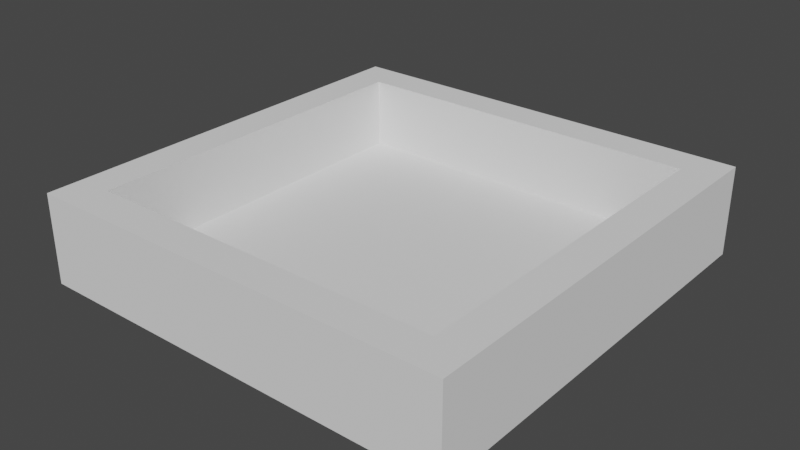 # Source: level.blend  (saved by Blender 3.3.6; exported with 4.5.12 LTS)
import bpy
from mathutils import Matrix  # noqa: F401  (used for matrix-valued properties, if any)

bpy.ops.wm.read_factory_settings(use_empty=True)
scene = bpy.context.scene
scene.name = 'Scene'

# ---- collections
col_collection = bpy.data.collections.new('Collection'); scene.collection.children.link(col_collection)

# ---- world
world_world = bpy.data.worlds.new('World'); scene.world = world_world
world_world.use_nodes = True; world_world.node_tree.nodes.clear()
_N = world_world.node_tree.nodes; _L = world_world.node_tree.links
n0 = _N.new('ShaderNodeOutputWorld'); n0.name = 'World Output'; n0.location = (300, 300)
n1 = _N.new('ShaderNodeBackground'); n1.name = 'Background'; n1.location = (10, 300)
n1.inputs[0].default_value = (0.05088, 0.05088, 0.05088, 1.0)
_L.new(n1.outputs[0], n0.inputs[0])
n0.is_active_output = True
world_world.color = (0.05088, 0.05088, 0.05088)
world_world.use_sun_shadow = False
world_world.sun_shadow_jitter_overblur = 0.0

# ---- meshes
me_grid = bpy.data.meshes.new('Grid')
me_grid.from_pydata([(-1.0, -1.0, 0.0), (-0.8, -1.0, 0.0), (-0.6, -1.0, 0.0), (-0.4, -1.0, 0.0), (-0.2, -1.0, 0.0), (0.0, -1.0, 0.0), (0.2, -1.0, 0.0), (0.4, -1.0, 0.0), (0.6, -1.0, 0.0), (0.8, -1.0, 0.0), (1.0, -1.0, 0.0), (-1.0, -0.8, 0.0), (-0.8, -0.8, 0.0), (-0.6, -0.8, 0.0), (-0.4, -0.8, 0.0), (-0.2, -0.8, 0.0), (0.0, -0.8, 0.0), (0.2, -0.8, 0.0), (0.4, -0.8, 0.0), (0.6, -0.8, 0.0), (0.8, -0.8, 0.0), (1.0, -0.8, 0.0), (-1.0, -0.6, 0.0), (-0.8, -0.6, 0.0), (-0.6, -0.6, 0.0), (-0.4, -0.6, 0.0), (-0.2, -0.6, 0.0), (0.0, -0.6, 0.0), (0.2, -0.6, 0.0), (0.4, -0.6, 0.0), (0.6, -0.6, 0.0), (0.8, -0.6, 0.0), (1.0, -0.6, 0.0), (-1.0, -0.4, 0.0), (-0.8, -0.4, 0.0), (-0.6, -0.4, 0.0), (-0.4, -0.4, 0.0), (-0.2, -0.4, 0.0), (0.0, -0.4, 0.0), (0.2, -0.4, 0.0), (0.4, -0.4, 0.0), (0.6, -0.4, 0.0), (0.8, -0.4, 0.0), (1.0, -0.4, 0.0), (-1.0, -0.2, 0.0), (-0.8, -0.2, 0.0), (-0.6, -0.2, 0.0), (-0.4, -0.2, 0.0), (-0.2, -0.2, 0.0), (0.0, -0.2, 0.0), (0.2, -0.2, 0.0), (0.4, -0.2, 0.0), (0.6, -0.2, 0.0), (0.8, -0.2, 0.0), (1.0, -0.2, 0.0), (-1.0, 0.0, 0.0), (-0.8, 0.0, 0.0), (-0.6, 0.0, 0.0), (-0.4, 0.0, 0.0), (-0.2, 0.0, 0.0), (0.0, 0.0, 0.0), (0.2, 0.0, 0.0), (0.4, 0.0, 0.0), (0.6, 0.0, 0.0), (0.8, 0.0, 0.0), (1.0, 0.0, 0.0), (-1.0, 0.2, 0.0), (-0.8, 0.2, 0.0), (-0.6, 0.2, 0.0), (-0.4, 0.2, 0.0), (-0.2, 0.2, 0.0), (0.0, 0.2, 0.0), (0.2, 0.2, 0.0), (0.4, 0.2, 0.0), (0.6, 0.2, 0.0), (0.8, 0.2, 0.0), (1.0, 0.2, 0.0), (-1.0, 0.4, 0.0), (-0.8, 0.4, 0.0), (-0.6, 0.4, 0.0), (-0.4, 0.4, 0.0), (-0.2, 0.4, 0.0), (0.0, 0.4, 0.0), (0.2, 0.4, 0.0), (0.4, 0.4, 0.0), (0.6, 0.4, 0.0), (0.8, 0.4, 0.0), (1.0, 0.4, 0.0), (-1.0, 0.6, 0.0), (-0.8, 0.6, 0.0), (-0.6, 0.6, 0.0), (-0.4, 0.6, 0.0), (-0.2, 0.6, 0.0), (0.0, 0.6, 0.0), (0.2, 0.6, 0.0), (0.4, 0.6, 0.0), (0.6, 0.6, 0.0), (0.8, 0.6, 0.0), (1.0, 0.6, 0.0), (-1.0, 0.8, 0.0), (-0.8, 0.8, 0.0), (-0.6, 0.8, 0.0), (-0.4, 0.8, 0.0), (-0.2, 0.8, 0.0), (0.0, 0.8, 0.0), (0.2, 0.8, 0.0), (0.4, 0.8, 0.0), (0.6, 0.8, 0.0), (0.8, 0.8, 0.0), (1.0, 0.8, 0.0), (-1.0, 1.0, 0.0), (-0.8, 1.0, 0.0), (-0.6, 1.0, 0.0), (-0.4, 1.0, 0.0), (-0.2, 1.0, 0.0), (0.0, 1.0, 0.0), (0.2, 1.0, 0.0), (0.4, 1.0, 0.0), (0.6, 1.0, 0.0), (0.8, 1.0, 0.0), (1.0, 1.0, 0.0), (-1.0, -1.0, 0.4), (-0.8, -1.0, 0.4), (-0.6, -1.0, 0.4), (-0.4, -1.0, 0.4), (-0.2, -1.0, 0.4), (0.0, -1.0, 0.4), (0.2, -1.0, 0.4), (0.4, -1.0, 0.4), (0.6, -1.0, 0.4), (0.8, -1.0, 0.4), (1.0, -1.0, 0.4), (-1.0, -0.8, 0.4), (1.0, -0.8, 0.4), (-1.0, -0.6, 0.4), (1.0, -0.6, 0.4), (-1.0, -0.4, 0.4), (1.0, -0.4, 0.4), (-1.0, -0.2, 0.4), (1.0, -0.2, 0.4), (-1.0, 0.0, 0.4), (1.0, 0.0, 0.4), (-1.0, 0.2, 0.4), (1.0, 0.2, 0.4), (-1.0, 0.4, 0.4), (1.0, 0.4, 0.4), (-1.0, 0.6, 0.4), (1.0, 0.6, 0.4), (-1.0, 0.8, 0.4), (1.0, 0.8, 0.4), (-1.0, 1.0, 0.4), (-0.8, 1.0, 0.4), (-0.6, 1.0, 0.4), (-0.4, 1.0, 0.4), (-0.2, 1.0, 0.4), (0.0, 1.0, 0.4), (0.2, 1.0, 0.4), (0.4, 1.0, 0.4), (0.6, 1.0, 0.4), (0.8, 1.0, 0.4), (1.0, 1.0, 0.4), (-1.2, -1.2, 0.4), (-0.96, -1.2, 0.4), (-0.72, -1.2, 0.4), (-0.48, -1.2, 0.4), (-0.24, -1.2, 0.4), (-4.768e-10, -1.2, 0.4), (0.24, -1.2, 0.4), (0.48, -1.2, 0.4), (0.72, -1.2, 0.4), (0.96, -1.2, 0.4), (1.2, -1.2, 0.4), (-1.2, -0.96, 0.4), (1.2, -0.96, 0.4), (-1.2, -0.72, 0.4), (1.2, -0.72, 0.4), (-1.2, -0.48, 0.4), (1.2, -0.48, 0.4), (-1.2, -0.24, 0.4), (1.2, -0.24, 0.4), (-1.2, 0.0, 0.4), (1.2, 0.0, 0.4), (-1.2, 0.24, 0.4), (1.2, 0.24, 0.4), (-1.2, 0.48, 0.4), (1.2, 0.48, 0.4), (-1.2, 0.72, 0.4), (1.2, 0.72, 0.4), (-1.2, 0.96, 0.4), (1.2, 0.96, 0.4), (-1.2, 1.2, 0.4), (-0.96, 1.2, 0.4), (-0.72, 1.2, 0.4), (-0.48, 1.2, 0.4), (-0.24, 1.2, 0.4), (-4.768e-10, 1.2, 0.4), (0.24, 1.2, 0.4), (0.48, 1.2, 0.4), (0.72, 1.2, 0.4), (0.96, 1.2, 0.4), (1.2, 1.2, 0.4), (-1.2, -1.2, -0.1), (-0.96, -1.2, -0.1), (-0.72, -1.2, -0.1), (-0.48, -1.2, -0.1), (-0.24, -1.2, -0.1), (-4.768e-10, -1.2, -0.1), (0.24, -1.2, -0.1), (0.48, -1.2, -0.1), (0.72, -1.2, -0.1), (0.96, -1.2, -0.1), (1.2, -1.2, -0.1), (-1.2, -0.96, -0.1), (1.2, -0.96, -0.1), (-1.2, -0.72, -0.1), (1.2, -0.72, -0.1), (-1.2, -0.48, -0.1), (1.2, -0.48, -0.1), (-1.2, -0.24, -0.1), (1.2, -0.24, -0.1), (-1.2, 0.0, -0.1), (1.2, 0.0, -0.1), (-1.2, 0.24, -0.1), (1.2, 0.24, -0.1), (-1.2, 0.48, -0.1), (1.2, 0.48, -0.1), (-1.2, 0.72, -0.1), (1.2, 0.72, -0.1), (-1.2, 0.96, -0.1), (1.2, 0.96, -0.1), (-1.2, 1.2, -0.1), (-0.96, 1.2, -0.1), (-0.72, 1.2, -0.1), (-0.48, 1.2, -0.1), (-0.24, 1.2, -0.1), (-4.768e-10, 1.2, -0.1), (0.24, 1.2, -0.1), (0.48, 1.2, -0.1), (0.72, 1.2, -0.1), (0.96, 1.2, -0.1), (1.2, 1.2, -0.1)], [], [(0, 1, 12, 11), (1, 2, 13, 12), (2, 3, 14, 13), (3, 4, 15, 14), (4, 5, 16, 15), (5, 6, 17, 16), (6, 7, 18, 17), (7, 8, 19, 18), (8, 9, 20, 19), (9, 10, 21, 20), (11, 12, 23, 22), (12, 13, 24, 23), (13, 14, 25, 24), (14, 15, 26, 25), (15, 16, 27, 26), (16, 17, 28, 27), (17, 18, 29, 28), (18, 19, 30, 29), (19, 20, 31, 30), (20, 21, 32, 31), (22, 23, 34, 33), (23, 24, 35, 34), (24, 25, 36, 35), (25, 26, 37, 36), (26, 27, 38, 37), (27, 28, 39, 38), (28, 29, 40, 39), (29, 30, 41, 40), (30, 31, 42, 41), (31, 32, 43, 42), (33, 34, 45, 44), (34, 35, 46, 45), (35, 36, 47, 46), (36, 37, 48, 47), (37, 38, 49, 48), (38, 39, 50, 49), (39, 40, 51, 50), (40, 41, 52, 51), (41, 42, 53, 52), (42, 43, 54, 53), (44, 45, 56, 55), (45, 46, 57, 56), (46, 47, 58, 57), (47, 48, 59, 58), (48, 49, 60, 59), (49, 50, 61, 60), (50, 51, 62, 61), (51, 52, 63, 62), (52, 53, 64, 63), (53, 54, 65, 64), (55, 56, 67, 66), (56, 57, 68, 67), (57, 58, 69, 68), (58, 59, 70, 69), (59, 60, 71, 70), (60, 61, 72, 71), (61, 62, 73, 72), (62, 63, 74, 73), (63, 64, 75, 74), (64, 65, 76, 75), (66, 67, 78, 77), (67, 68, 79, 78), (68, 69, 80, 79), (69, 70, 81, 80), (70, 71, 82, 81), (71, 72, 83, 82), (72, 73, 84, 83), (73, 74, 85, 84), (74, 75, 86, 85), (75, 76, 87, 86), (77, 78, 89, 88), (78, 79, 90, 89), (79, 80, 91, 90), (80, 81, 92, 91), (81, 82, 93, 92), (82, 83, 94, 93), (83, 84, 95, 94), (84, 85, 96, 95), (85, 86, 97, 96), (86, 87, 98, 97), (88, 89, 100, 99), (89, 90, 101, 100), (90, 91, 102, 101), (91, 92, 103, 102), (92, 93, 104, 103), (93, 94, 105, 104), (94, 95, 106, 105), (95, 96, 107, 106), (96, 97, 108, 107), (97, 98, 109, 108), (99, 100, 111, 110), (100, 101, 112, 111), (101, 102, 113, 112), (102, 103, 114, 113), (103, 104, 115, 114), (104, 105, 116, 115), (105, 106, 117, 116), (106, 107, 118, 117), (107, 108, 119, 118), (108, 109, 120, 119), (118, 119, 159, 158), (6, 5, 126, 127), (120, 109, 149, 160), (88, 99, 148, 146), (112, 113, 153, 152), (43, 32, 135, 137), (2, 1, 122, 123), (11, 22, 134, 132), (119, 120, 160, 159), (7, 6, 127, 128), (65, 54, 139, 141), (113, 114, 154, 153), (33, 44, 138, 136), (3, 2, 123, 124), (87, 76, 143, 145), (55, 66, 142, 140), (114, 115, 155, 154), (8, 7, 128, 129), (109, 98, 147, 149), (77, 88, 146, 144), (32, 21, 133, 135), (115, 116, 156, 155), (4, 3, 124, 125), (99, 110, 150, 148), (54, 43, 137, 139), (9, 8, 129, 130), (22, 33, 136, 134), (116, 117, 157, 156), (5, 4, 125, 126), (110, 111, 151, 150), (76, 65, 141, 143), (0, 11, 132, 121), (44, 55, 140, 138), (117, 118, 158, 157), (1, 0, 121, 122), (10, 9, 130, 131), (98, 87, 145, 147), (111, 112, 152, 151), (66, 77, 144, 142), (21, 10, 131, 133), (144, 146, 186, 184), (133, 131, 171, 173), (160, 149, 189, 200), (147, 145, 185, 187), (132, 134, 174, 172), (159, 160, 200, 199), (146, 148, 188, 186), (135, 133, 173, 175), (121, 132, 172, 161), (149, 147, 187, 189), (134, 136, 176, 174), (122, 121, 161, 162), (148, 150, 190, 188), (137, 135, 175, 177), (123, 122, 162, 163), (150, 151, 191, 190), (136, 138, 178, 176), (124, 123, 163, 164), (151, 152, 192, 191), (139, 137, 177, 179), (125, 124, 164, 165), (152, 153, 193, 192), (138, 140, 180, 178), (126, 125, 165, 166), (153, 154, 194, 193), (141, 139, 179, 181), (127, 126, 166, 167), (154, 155, 195, 194), (140, 142, 182, 180), (128, 127, 167, 168), (155, 156, 196, 195), (143, 141, 181, 183), (129, 128, 168, 169), (156, 157, 197, 196), (142, 144, 184, 182), (130, 129, 169, 170), (157, 158, 198, 197), (145, 143, 183, 185), (131, 130, 170, 171), (158, 159, 199, 198), (173, 171, 211, 213), (200, 189, 229, 240), (187, 185, 225, 227), (172, 174, 214, 212), (199, 200, 240, 239), (186, 188, 228, 226), (175, 173, 213, 215), (161, 172, 212, 201), (189, 187, 227, 229), (174, 176, 216, 214), (162, 161, 201, 202), (188, 190, 230, 228), (177, 175, 215, 217), (163, 162, 202, 203), (190, 191, 231, 230), (176, 178, 218, 216), (164, 163, 203, 204), (191, 192, 232, 231), (179, 177, 217, 219), (165, 164, 204, 205), (192, 193, 233, 232), (178, 180, 220, 218), (166, 165, 205, 206), (193, 194, 234, 233), (181, 179, 219, 221), (167, 166, 206, 207), (194, 195, 235, 234), (180, 182, 222, 220), (168, 167, 207, 208), (195, 196, 236, 235), (183, 181, 221, 223), (169, 168, 208, 209), (196, 197, 237, 236), (182, 184, 224, 222), (170, 169, 209, 210), (197, 198, 238, 237), (185, 183, 223, 225), (171, 170, 210, 211), (198, 199, 239, 238), (184, 186, 226, 224)])
_uv = me_grid.uv_layers.new(name='UVMap')
_uv.uv.foreach_set('vector', [0.0, 0.0, 0.1, 0.0, 0.1, 0.1, 0.0, 0.1, 0.1, 0.0, 0.2, 0.0, 0.2, 0.1, 0.1, 0.1, 0.2, 0.0, 0.3, 0.0, 0.3, 0.1, 0.2, 0.1, 0.3, 0.0, 0.4, 0.0, 0.4, 0.1, 0.3, 0.1, 0.4, 0.0, 0.5, 0.0, 0.5, 0.1, 0.4, 0.1, 0.5, 0.0, 0.6, 0.0, 0.6, 0.1, 0.5, 0.1, 0.6, 0.0, 0.7, 0.0, 0.7, 0.1, 0.6, 0.1, 0.7, 0.0, 0.8, 0.0, 0.8, 0.1, 0.7, 0.1, 0.8, 0.0, 0.9, 0.0, 0.9, 0.1, 0.8, 0.1, 0.9, 0.0, 1.0, 0.0, 1.0, 0.1, 0.9, 0.1, 0.0, 0.1, 0.1, 0.1, 0.1, 0.2, 0.0, 0.2, 0.1, 0.1, 0.2, 0.1, 0.2, 0.2, 0.1, 0.2, 0.2, 0.1, 0.3, 0.1, 0.3, 0.2, 0.2, 0.2, 0.3, 0.1, 0.4, 0.1, 0.4, 0.2, 0.3, 0.2, 0.4, 0.1, 0.5, 0.1, 0.5, 0.2, 0.4, 0.2, 0.5, 0.1, 0.6, 0.1, 0.6, 0.2, 0.5, 0.2, 0.6, 0.1, 0.7, 0.1, 0.7, 0.2, 0.6, 0.2, 0.7, 0.1, 0.8, 0.1, 0.8, 0.2, 0.7, 0.2, 0.8, 0.1, 0.9, 0.1, 0.9, 0.2, 0.8, 0.2, 0.9, 0.1, 1.0, 0.1, 1.0, 0.2, 0.9, 0.2, 0.0, 0.2, 0.1, 0.2, 0.1, 0.3, 0.0, 0.3, 0.1, 0.2, 0.2, 0.2, 0.2, 0.3, 0.1, 0.3, 0.2, 0.2, 0.3, 0.2, 0.3, 0.3, 0.2, 0.3, 0.3, 0.2, 0.4, 0.2, 0.4, 0.3, 0.3, 0.3, 0.4, 0.2, 0.5, 0.2, 0.5, 0.3, 0.4, 0.3, 0.5, 0.2, 0.6, 0.2, 0.6, 0.3, 0.5, 0.3, 0.6, 0.2, 0.7, 0.2, 0.7, 0.3, 0.6, 0.3, 0.7, 0.2, 0.8, 0.2, 0.8, 0.3, 0.7, 0.3, 0.8, 0.2, 0.9, 0.2, 0.9, 0.3, 0.8, 0.3, 0.9, 0.2, 1.0, 0.2, 1.0, 0.3, 0.9, 0.3, 0.0, 0.3, 0.1, 0.3, 0.1, 0.4, 0.0, 0.4, 0.1, 0.3, 0.2, 0.3, 0.2, 0.4, 0.1, 0.4, 0.2, 0.3, 0.3, 0.3, 0.3, 0.4, 0.2, 0.4, 0.3, 0.3, 0.4, 0.3, 0.4, 0.4, 0.3, 0.4, 0.4, 0.3, 0.5, 0.3, 0.5, 0.4, 0.4, 0.4, 0.5, 0.3, 0.6, 0.3, 0.6, 0.4, 0.5, 0.4, 0.6, 0.3, 0.7, 0.3, 0.7, 0.4, 0.6, 0.4, 0.7, 0.3, 0.8, 0.3, 0.8, 0.4, 0.7, 0.4, 0.8, 0.3, 0.9, 0.3, 0.9, 0.4, 0.8, 0.4, 0.9, 0.3, 1.0, 0.3, 1.0, 0.4, 0.9, 0.4, 0.0, 0.4, 0.1, 0.4, 0.1, 0.5, 0.0, 0.5, 0.1, 0.4, 0.2, 0.4, 0.2, 0.5, 0.1, 0.5, 0.2, 0.4, 0.3, 0.4, 0.3, 0.5, 0.2, 0.5, 0.3, 0.4, 0.4, 0.4, 0.4, 0.5, 0.3, 0.5, 0.4, 0.4, 0.5, 0.4, 0.5, 0.5, 0.4, 0.5, 0.5, 0.4, 0.6, 0.4, 0.6, 0.5, 0.5, 0.5, 0.6, 0.4, 0.7, 0.4, 0.7, 0.5, 0.6, 0.5, 0.7, 0.4, 0.8, 0.4, 0.8, 0.5, 0.7, 0.5, 0.8, 0.4, 0.9, 0.4, 0.9, 0.5, 0.8, 0.5, 0.9, 0.4, 1.0, 0.4, 1.0, 0.5, 0.9, 0.5, 0.0, 0.5, 0.1, 0.5, 0.1, 0.6, 0.0, 0.6, 0.1, 0.5, 0.2, 0.5, 0.2, 0.6, 0.1, 0.6, 0.2, 0.5, 0.3, 0.5, 0.3, 0.6, 0.2, 0.6, 0.3, 0.5, 0.4, 0.5, 0.4, 0.6, 0.3, 0.6, 0.4, 0.5, 0.5, 0.5, 0.5, 0.6, 0.4, 0.6, 0.5, 0.5, 0.6, 0.5, 0.6, 0.6, 0.5, 0.6, 0.6, 0.5, 0.7, 0.5, 0.7, 0.6, 0.6, 0.6, 0.7, 0.5, 0.8, 0.5, 0.8, 0.6, 0.7, 0.6, 0.8, 0.5, 0.9, 0.5, 0.9, 0.6, 0.8, 0.6, 0.9, 0.5, 1.0, 0.5, 1.0, 0.6, 0.9, 0.6, 0.0, 0.6, 0.1, 0.6, 0.1, 0.7, 0.0, 0.7, 0.1, 0.6, 0.2, 0.6, 0.2, 0.7, 0.1, 0.7, 0.2, 0.6, 0.3, 0.6, 0.3, 0.7, 0.2, 0.7, 0.3, 0.6, 0.4, 0.6, 0.4, 0.7, 0.3, 0.7, 0.4, 0.6, 0.5, 0.6, 0.5, 0.7, 0.4, 0.7, 0.5, 0.6, 0.6, 0.6, 0.6, 0.7, 0.5, 0.7, 0.6, 0.6, 0.7, 0.6, 0.7, 0.7, 0.6, 0.7, 0.7, 0.6, 0.8, 0.6, 0.8, 0.7, 0.7, 0.7, 0.8, 0.6, 0.9, 0.6, 0.9, 0.7, 0.8, 0.7, 0.9, 0.6, 1.0, 0.6, 1.0, 0.7, 0.9, 0.7, 0.0, 0.7, 0.1, 0.7, 0.1, 0.8, 0.0, 0.8, 0.1, 0.7, 0.2, 0.7, 0.2, 0.8, 0.1, 0.8, 0.2, 0.7, 0.3, 0.7, 0.3, 0.8, 0.2, 0.8, 0.3, 0.7, 0.4, 0.7, 0.4, 0.8, 0.3, 0.8, 0.4, 0.7, 0.5, 0.7, 0.5, 0.8, 0.4, 0.8, 0.5, 0.7, 0.6, 0.7, 0.6, 0.8, 0.5, 0.8, 0.6, 0.7, 0.7, 0.7, 0.7, 0.8, 0.6, 0.8, 0.7, 0.7, 0.8, 0.7, 0.8, 0.8, 0.7, 0.8, 0.8, 0.7, 0.9, 0.7, 0.9, 0.8, 0.8, 0.8, 0.9, 0.7, 1.0, 0.7, 1.0, 0.8, 0.9, 0.8, 0.0, 0.8, 0.1, 0.8, 0.1, 0.9, 0.0, 0.9, 0.1, 0.8, 0.2, 0.8, 0.2, 0.9, 0.1, 0.9, 0.2, 0.8, 0.3, 0.8, 0.3, 0.9, 0.2, 0.9, 0.3, 0.8, 0.4, 0.8, 0.4, 0.9, 0.3, 0.9, 0.4, 0.8, 0.5, 0.8, 0.5, 0.9, 0.4, 0.9, 0.5, 0.8, 0.6, 0.8, 0.6, 0.9, 0.5, 0.9, 0.6, 0.8, 0.7, 0.8, 0.7, 0.9, 0.6, 0.9, 0.7, 0.8, 0.8, 0.8, 0.8, 0.9, 0.7, 0.9, 0.8, 0.8, 0.9, 0.8, 0.9, 0.9, 0.8, 0.9, 0.9, 0.8, 1.0, 0.8, 1.0, 0.9, 0.9, 0.9, 0.0, 0.9, 0.1, 0.9, 0.1, 1.0, 0.0, 1.0, 0.1, 0.9, 0.2, 0.9, 0.2, 1.0, 0.1, 1.0, 0.2, 0.9, 0.3, 0.9, 0.3, 1.0, 0.2, 1.0, 0.3, 0.9, 0.4, 0.9, 0.4, 1.0, 0.3, 1.0, 0.4, 0.9, 0.5, 0.9, 0.5, 1.0, 0.4, 1.0, 0.5, 0.9, 0.6, 0.9, 0.6, 1.0, 0.5, 1.0, 0.6, 0.9, 0.7, 0.9, 0.7, 1.0, 0.6, 1.0, 0.7, 0.9, 0.8, 0.9, 0.8, 1.0, 0.7, 1.0, 0.8, 0.9, 0.9, 0.9, 0.9, 1.0, 0.8, 1.0, 0.9, 0.9, 1.0, 0.9, 1.0, 1.0, 0.9, 1.0, 0.8, 1.0, 0.9, 1.0, 0.9, 1.0, 0.8, 1.0, 0.6, 0.0, 0.5, 0.0, 0.5, 0.0, 0.6, 0.0, 1.0, 1.0, 1.0, 0.9, 1.0, 0.9, 1.0, 1.0, 0.0, 0.8, 0.0, 0.9, 0.0, 0.9, 0.0, 0.8, 0.2, 1.0, 0.3, 1.0, 0.3, 1.0, 0.2, 1.0, 1.0, 0.3, 1.0, 0.2, 1.0, 0.2, 1.0, 0.3, 0.2, 0.0, 0.1, 0.0, 0.1, 0.0, 0.2, 0.0, 0.0, 0.1, 0.0, 0.2, 0.0, 0.2, 0.0, 0.1, 0.9, 1.0, 1.0, 1.0, 1.0, 1.0, 0.9, 1.0, 0.7, 0.0, 0.6, 0.0, 0.6, 0.0, 0.7, 0.0, 1.0, 0.5, 1.0, 0.4, 1.0, 0.4, 1.0, 0.5, 0.3, 1.0, 0.4, 1.0, 0.4, 1.0, 0.3, 1.0, 0.0, 0.3, 0.0, 0.4, 0.0, 0.4, 0.0, 0.3, 0.3, 0.0, 0.2, 0.0, 0.2, 0.0, 0.3, 0.0, 1.0, 0.7, 1.0, 0.6, 1.0, 0.6, 1.0, 0.7, 0.0, 0.5, 0.0, 0.6, 0.0, 0.6, 0.0, 0.5, 0.4, 1.0, 0.5, 1.0, 0.5, 1.0, 0.4, 1.0, 0.8, 0.0, 0.7, 0.0, 0.7, 0.0, 0.8, 0.0, 1.0, 0.9, 1.0, 0.8, 1.0, 0.8, 1.0, 0.9, 0.0, 0.7, 0.0, 0.8, 0.0, 0.8, 0.0, 0.7, 1.0, 0.2, 1.0, 0.1, 1.0, 0.1, 1.0, 0.2, 0.5, 1.0, 0.6, 1.0, 0.6, 1.0, 0.5, 1.0, 0.4, 0.0, 0.3, 0.0, 0.3, 0.0, 0.4, 0.0, 0.0, 0.9, 0.0, 1.0, 0.0, 1.0, 0.0, 0.9, 1.0, 0.4, 1.0, 0.3, 1.0, 0.3, 1.0, 0.4, 0.9, 0.0, 0.8, 0.0, 0.8, 0.0, 0.9, 0.0, 0.0, 0.2, 0.0, 0.3, 0.0, 0.3, 0.0, 0.2, 0.6, 1.0, 0.7, 1.0, 0.7, 1.0, 0.6, 1.0, 0.5, 0.0, 0.4, 0.0, 0.4, 0.0, 0.5, 0.0, 0.0, 1.0, 0.1, 1.0, 0.1, 1.0, 0.0, 1.0, 1.0, 0.6, 1.0, 0.5, 1.0, 0.5, 1.0, 0.6, 0.0, 0.0, 0.0, 0.1, 0.0, 0.1, 0.0, 0.0, 0.0, 0.4, 0.0, 0.5, 0.0, 0.5, 0.0, 0.4, 0.7, 1.0, 0.8, 1.0, 0.8, 1.0, 0.7, 1.0, 0.1, 0.0, 0.0, 0.0, 0.0, 0.0, 0.1, 0.0, 1.0, 0.0, 0.9, 0.0, 0.9, 0.0, 1.0, 0.0, 1.0, 0.8, 1.0, 0.7, 1.0, 0.7, 1.0, 0.8, 0.1, 1.0, 0.2, 1.0, 0.2, 1.0, 0.1, 1.0, 0.0, 0.6, 0.0, 0.7, 0.0, 0.7, 0.0, 0.6, 1.0, 0.1, 1.0, 0.0, 1.0, 0.0, 1.0, 0.1, 0.0, 0.7, 0.0, 0.8, 0.0, 0.8, 0.0, 0.7, 1.0, 0.1, 1.0, 0.0, 1.0, 0.0, 1.0, 0.1, 1.0, 1.0, 1.0, 0.9, 1.0, 0.9, 1.0, 1.0, 1.0, 0.8, 1.0, 0.7, 1.0, 0.7, 1.0, 0.8, 0.0, 0.1, 0.0, 0.2, 0.0, 0.2, 0.0, 0.1, 0.9, 1.0, 1.0, 1.0, 1.0, 1.0, 0.9, 1.0, 0.0, 0.8, 0.0, 0.9, 0.0, 0.9, 0.0, 0.8, 1.0, 0.2, 1.0, 0.1, 1.0, 0.1, 1.0, 0.2, 0.0, 0.0, 0.0, 0.1, 0.0, 0.1, 0.0, 0.0, 1.0, 0.9, 1.0, 0.8, 1.0, 0.8, 1.0, 0.9, 0.0, 0.2, 0.0, 0.3, 0.0, 0.3, 0.0, 0.2, 0.1, 0.0, 0.0, 0.0, 0.0, 0.0, 0.1, 0.0, 0.0, 0.9, 0.0, 1.0, 0.0, 1.0, 0.0, 0.9, 1.0, 0.3, 1.0, 0.2, 1.0, 0.2, 1.0, 0.3, 0.2, 0.0, 0.1, 0.0, 0.1, 0.0, 0.2, 0.0, 0.0, 1.0, 0.1, 1.0, 0.1, 1.0, 0.0, 1.0, 0.0, 0.3, 0.0, 0.4, 0.0, 0.4, 0.0, 0.3, 0.3, 0.0, 0.2, 0.0, 0.2, 0.0, 0.3, 0.0, 0.1, 1.0, 0.2, 1.0, 0.2, 1.0, 0.1, 1.0, 1.0, 0.4, 1.0, 0.3, 1.0, 0.3, 1.0, 0.4, 0.4, 0.0, 0.3, 0.0, 0.3, 0.0, 0.4, 0.0, 0.2, 1.0, 0.3, 1.0, 0.3, 1.0, 0.2, 1.0, 0.0, 0.4, 0.0, 0.5, 0.0, 0.5, 0.0, 0.4, 0.5, 0.0, 0.4, 0.0, 0.4, 0.0, 0.5, 0.0, 0.3, 1.0, 0.4, 1.0, 0.4, 1.0, 0.3, 1.0, 1.0, 0.5, 1.0, 0.4, 1.0, 0.4, 1.0, 0.5, 0.6, 0.0, 0.5, 0.0, 0.5, 0.0, 0.6, 0.0, 0.4, 1.0, 0.5, 1.0, 0.5, 1.0, 0.4, 1.0, 0.0, 0.5, 0.0, 0.6, 0.0, 0.6, 0.0, 0.5, 0.7, 0.0, 0.6, 0.0, 0.6, 0.0, 0.7, 0.0, 0.5, 1.0, 0.6, 1.0, 0.6, 1.0, 0.5, 1.0, 1.0, 0.6, 1.0, 0.5, 1.0, 0.5, 1.0, 0.6, 0.8, 0.0, 0.7, 0.0, 0.7, 0.0, 0.8, 0.0, 0.6, 1.0, 0.7, 1.0, 0.7, 1.0, 0.6, 1.0, 0.0, 0.6, 0.0, 0.7, 0.0, 0.7, 0.0, 0.6, 0.9, 0.0, 0.8, 0.0, 0.8, 0.0, 0.9, 0.0, 0.7, 1.0, 0.8, 1.0, 0.8, 1.0, 0.7, 1.0, 1.0, 0.7, 1.0, 0.6, 1.0, 0.6, 1.0, 0.7, 1.0, 0.0, 0.9, 0.0, 0.9, 0.0, 1.0, 0.0, 0.8, 1.0, 0.9, 1.0, 0.9, 1.0, 0.8, 1.0, 1.0, 0.1, 1.0, 0.0, 1.0, 0.0, 1.0, 0.1, 1.0, 1.0, 1.0, 0.9, 1.0, 0.9, 1.0, 1.0, 1.0, 0.8, 1.0, 0.7, 1.0, 0.7, 1.0, 0.8, 0.0, 0.1, 0.0, 0.2, 0.0, 0.2, 0.0, 0.1, 0.9, 1.0, 1.0, 1.0, 1.0, 1.0, 0.9, 1.0, 0.0, 0.8, 0.0, 0.9, 0.0, 0.9, 0.0, 0.8, 1.0, 0.2, 1.0, 0.1, 1.0, 0.1, 1.0, 0.2, 0.0, 0.0, 0.0, 0.1, 0.0, 0.1, 0.0, 0.0, 1.0, 0.9, 1.0, 0.8, 1.0, 0.8, 1.0, 0.9, 0.0, 0.2, 0.0, 0.3, 0.0, 0.3, 0.0, 0.2, 0.1, 0.0, 0.0, 0.0, 0.0, 0.0, 0.1, 0.0, 0.0, 0.9, 0.0, 1.0, 0.0, 1.0, 0.0, 0.9, 1.0, 0.3, 1.0, 0.2, 1.0, 0.2, 1.0, 0.3, 0.2, 0.0, 0.1, 0.0, 0.1, 0.0, 0.2, 0.0, 0.0, 1.0, 0.1, 1.0, 0.1, 1.0, 0.0, 1.0, 0.0, 0.3, 0.0, 0.4, 0.0, 0.4, 0.0, 0.3, 0.3, 0.0, 0.2, 0.0, 0.2, 0.0, 0.3, 0.0, 0.1, 1.0, 0.2, 1.0, 0.2, 1.0, 0.1, 1.0, 1.0, 0.4, 1.0, 0.3, 1.0, 0.3, 1.0, 0.4, 0.4, 0.0, 0.3, 0.0, 0.3, 0.0, 0.4, 0.0, 0.2, 1.0, 0.3, 1.0, 0.3, 1.0, 0.2, 1.0, 0.0, 0.4, 0.0, 0.5, 0.0, 0.5, 0.0, 0.4, 0.5, 0.0, 0.4, 0.0, 0.4, 0.0, 0.5, 0.0, 0.3, 1.0, 0.4, 1.0, 0.4, 1.0, 0.3, 1.0, 1.0, 0.5, 1.0, 0.4, 1.0, 0.4, 1.0, 0.5, 0.6, 0.0, 0.5, 0.0, 0.5, 0.0, 0.6, 0.0, 0.4, 1.0, 0.5, 1.0, 0.5, 1.0, 0.4, 1.0, 0.0, 0.5, 0.0, 0.6, 0.0, 0.6, 0.0, 0.5, 0.7, 0.0, 0.6, 0.0, 0.6, 0.0, 0.7, 0.0, 0.5, 1.0, 0.6, 1.0, 0.6, 1.0, 0.5, 1.0, 1.0, 0.6, 1.0, 0.5, 1.0, 0.5, 1.0, 0.6, 0.8, 0.0, 0.7, 0.0, 0.7, 0.0, 0.8, 0.0, 0.6, 1.0, 0.7, 1.0, 0.7, 1.0, 0.6, 1.0, 0.0, 0.6, 0.0, 0.7, 0.0, 0.7, 0.0, 0.6, 0.9, 0.0, 0.8, 0.0, 0.8, 0.0, 0.9, 0.0, 0.7, 1.0, 0.8, 1.0, 0.8, 1.0, 0.7, 1.0, 1.0, 0.7, 1.0, 0.6, 1.0, 0.6, 1.0, 0.7, 1.0, 0.0, 0.9, 0.0, 0.9, 0.0, 1.0, 0.0, 0.8, 1.0, 0.9, 1.0, 0.9, 1.0, 0.8, 1.0, 0.0, 0.7, 0.0, 0.8, 0.0, 0.8, 0.0, 0.7])
me_grid.update()

# ---- objects
ob_grid = bpy.data.objects.new('Grid', me_grid)

# ---- transforms, parenting, visibility, modifiers, constraints
ob_grid.location = (0.0, 0.0, 0.0)
ob_grid.scale = (10.0, 10.0, 10.0)

# ---- collection membership
col_collection.objects.link(ob_grid)

# ---- scene / render settings (as saved in the file)
scene.frame_start = 1; scene.frame_end = 250; scene.frame_set(1)
scene.render.engine = 'BLENDER_EEVEE_NEXT'
scene.cycles.sampling_pattern = 'TABULATED_SOBOL'
scene.cycles.use_light_tree = False
scene.view_settings.view_transform = 'Filmic'
bpy.context.view_layer.update()

# ---- added for rendering (the .blend has no active camera and no usable light): camera, sun
cam_auto = bpy.data.cameras.new('AutoCamera')
cam_auto.lens = 50.0
cam_auto.sensor_width = 36.0
cam_auto.clip_end = 1000.0
ob_auto_camera = bpy.data.objects.new('AutoCamera', cam_auto)
scene.collection.objects.link(ob_auto_camera)
ob_auto_camera.location = (31.7421, -38.0905, 26.8937)
ob_auto_camera.rotation_euler = (1.09748, -7.21219e-08, 0.694738)
scene.camera = ob_auto_camera
light_auto_sun = bpy.data.lights.new('AutoSun', 'SUN')
light_auto_sun.energy = 3.0
light_auto_sun.angle = 0.0523599
ob_auto_sun = bpy.data.objects.new('AutoSun', light_auto_sun)
scene.collection.objects.link(ob_auto_sun)
ob_auto_sun.rotation_euler = (0.872665, 0.174533, 0.523599)
bpy.context.view_layer.update()
